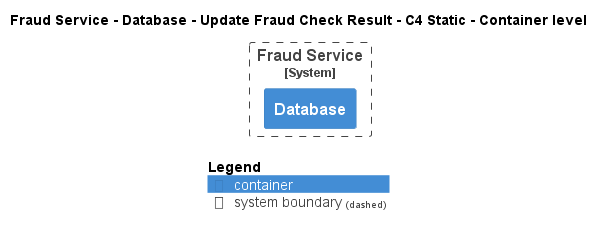

The diagram above was rendered by PlantUML. Its source (embedded in the PNG):
@startuml
!pragma layout smetana
!include ..\..\..\..\..\..\..\.c4s\C4_Container.puml

AddElementTag("c4interflow:lifecycle:new", $bgColor=green, $fontColor=#ffffff, $borderColor=green, $shadowing="False")
AddElementTag("c4interflow:lifecycle:changed", $bgColor=orange, $fontColor=#ffffff, $borderColor=orange, $shadowing="False")
AddElementTag("c4interflow:lifecycle:removed", $bgColor=red, $fontColor=#ffffff, $borderColor=red, $shadowing="False")

AddRelTag("c4interflow:lifecycle:new", $textColor=green, $lineColor=green)
AddRelTag("c4interflow:lifecycle:changed", $textColor=orange, $lineColor=orange)
AddRelTag("c4interflow:lifecycle:removed", $textColor=red, $lineColor=red)

SHOW_PERSON_PORTRAIT()
LAYOUT_TOP_DOWN()

skinparam linetype polyline

title Fraud Service - Database - Update Fraud Check Result - C4 Static - Container level


System_Boundary(ECommercePlatform.SoftwareSystems.FraudService, "Fraud Service") {
    Container(ECommercePlatform.SoftwareSystems.FraudService.Containers.Database, "Database", "", "")
}



SHOW_LEGEND()
@enduml